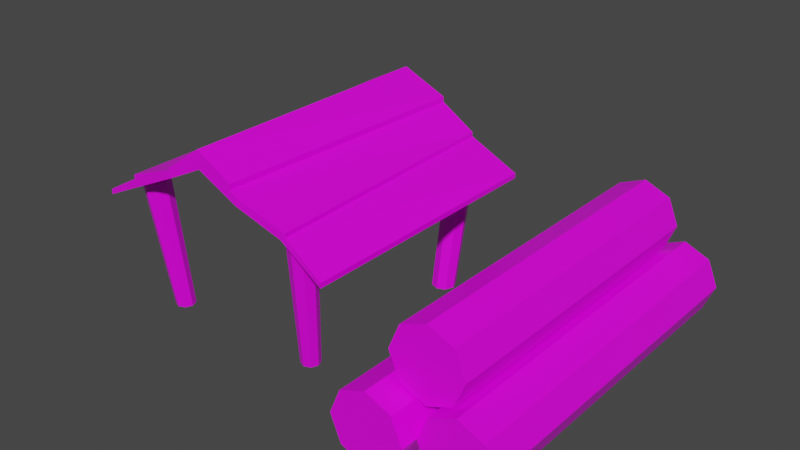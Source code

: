 # Source: lumber-mill.blend  (saved by Blender 2.91.10; exported with 4.5.12 LTS)
import bpy
from mathutils import Matrix  # noqa: F401  (used for matrix-valued properties, if any)

bpy.ops.wm.read_factory_settings(use_empty=True)
scene = bpy.context.scene
scene.name = 'Scene'

# ---- collections
col_collection = bpy.data.collections.new('Collection'); scene.collection.children.link(col_collection)

# ---- images (referenced by path relative to the original .blend; pixels are not part of the script)
import os
ASSET_DIR = os.environ.get("B2B_ASSET_DIR", "")  # directory of the original .blend (textures are referenced by path, not embedded)
HERE = os.path.dirname(os.path.abspath(__file__))  # packed textures are extracted next to this script under _unpacked/

def load_image(name, relpath, width, height, colorspace="sRGB"):
    """Load a texture the original file referenced (path relative to the .blend, or extracted next to this script)."""
    p = next((c for c in (os.path.join(HERE, relpath), os.path.join(ASSET_DIR, relpath)) if relpath and os.path.exists(c)), "")
    if p:
        img = bpy.data.images.load(p, check_existing=True)
        img.name = name
    else:  # same state as the original file: an image datablock whose file is absent (Cycles renders it pink)
        img = bpy.data.images.new(name, width, height)
        img.source = "FILE"
        img.filepath = "//" + (relpath or name)
    img.colorspace_settings.name = colorspace
    return img
img_imphenziapalette01_png = load_image('ImphenziaPalette01.png', 'ImphenziaPalette01.png', 1024, 1024, 'sRGB')

# ---- materials (node trees are filled in below, after node groups)
mat_material = bpy.data.materials.new('Material')
mat_material.alpha_threshold = 0.0
mat_material.use_transparent_shadow = False
mat_material.line_color = (0.0, 0.0, 0.0, 1.0)

# ---- material node trees
mat_material.use_nodes = True; mat_material.node_tree.nodes.clear()
_N = mat_material.node_tree.nodes; _L = mat_material.node_tree.links
n0 = _N.new('ShaderNodeOutputMaterial'); n0.name = 'Material Output'; n0.location = (300, 300)
n1 = _N.new('ShaderNodeBsdfPrincipled'); n1.name = 'Principled BSDF'; n1.location = (10, 300)
n1.distribution = 'GGX'
n1.subsurface_method = 'BURLEY'
n1.inputs[2].default_value = 0.4
n1.inputs[3].default_value = 1.45
n1.inputs[27].default_value = (0.0, 0.0, 0.0, 1.0)
n1.inputs[28].default_value = 1.0
n2 = _N.new('ShaderNodeTexImage'); n2.name = 'Image Texture'; n2.location = (-356, 140)
n2.image = img_imphenziapalette01_png
_L.new(n1.outputs[0], n0.inputs[0])
_L.new(n2.outputs[0], n1.inputs[0])
n0.is_active_output = True

# ---- world
world_world = bpy.data.worlds.new('World'); scene.world = world_world
world_world.use_nodes = True; world_world.node_tree.nodes.clear()
_N = world_world.node_tree.nodes; _L = world_world.node_tree.links
n0 = _N.new('ShaderNodeOutputWorld'); n0.name = 'World Output'; n0.location = (300, 300)
n1 = _N.new('ShaderNodeBackground'); n1.name = 'Background'; n1.location = (10, 300)
n1.inputs[0].default_value = (0.05088, 0.05088, 0.05088, 1.0)
_L.new(n1.outputs[0], n0.inputs[0])
n0.is_active_output = True
world_world.color = (0.05088, 0.05088, 0.05088)
world_world.use_sun_shadow = False
world_world.sun_shadow_jitter_overblur = 0.0

# ---- meshes
me_cube = bpy.data.meshes.new('Cube')
me_cube.from_pydata([(0.1752, 0.2274, -0.2605), (0.1752, 0.2181, -0.2605), (0.1771, 0.2274, 0.2431), (0.1771, 0.2181, 0.2431), (-0.3343, 0.2277, -0.2551), (-0.3343, 0.2179, -0.2551), (-0.3206, 0.2277, 0.2376), (-0.3206, 0.2179, 0.2376), (-0.07565, 0.3365, -0.2605), (-0.07565, 0.3523, 0.2431), (-0.07565, 0.3365, 0.2431), (-0.07565, 0.3523, -0.2605), (0.09314, 0.2536, -0.2373), (0.08127, 0.001762, -0.2041), (0.06968, 0.001762, 0.1452), (0.09314, 0.2536, 0.1695), (0.08214, 0.001762, 0.1503), (0.1109, 0.2536, 0.1769), (0.0873, 0.001762, 0.1628), (0.1183, 0.2536, 0.1947), (0.08214, 0.001762, 0.1752), (0.1109, 0.2536, 0.2125), (0.06968, 0.001762, 0.1804), (0.09314, 0.2536, 0.2199), (0.05723, 0.001762, 0.1752), (0.07533, 0.2536, 0.2125), (0.05207, 0.001762, 0.1628), (0.06796, 0.2536, 0.1947), (0.05723, 0.001762, 0.1503), (0.07533, 0.2536, 0.1769), (0.097, 0.001762, -0.1976), (0.1109, 0.2536, -0.2299), (0.1035, 0.001762, -0.1819), (0.1183, 0.2536, -0.2121), (0.097, 0.001762, -0.1661), (0.1109, 0.2536, -0.1943), (0.08127, 0.001762, -0.1596), (0.09314, 0.2536, -0.187), (0.06554, 0.001762, -0.1661), (0.07533, 0.2536, -0.1943), (0.05902, 0.001762, -0.1819), (0.06796, 0.2536, -0.2121), (0.06554, 0.001762, -0.1976), (0.07533, 0.2536, -0.2299), (-0.2503, 0.2536, -0.2373), (-0.2331, 0.001762, -0.2228), (-0.2363, 0.001762, 0.1514), (-0.2503, 0.2536, 0.1695), (-0.2234, 0.001762, 0.1567), (-0.2325, 0.2536, 0.1769), (-0.2181, 0.001762, 0.1696), (-0.2251, 0.2536, 0.1947), (-0.2234, 0.001762, 0.1824), (-0.2325, 0.2536, 0.2125), (-0.2363, 0.001762, 0.1877), (-0.2503, 0.2536, 0.2199), (-0.2491, 0.001762, 0.1824), (-0.2681, 0.2536, 0.2125), (-0.2544, 0.001762, 0.1696), (-0.2755, 0.2536, 0.1947), (-0.2491, 0.001762, 0.1567), (-0.2681, 0.2536, 0.1769), (-0.2173, 0.001762, -0.2163), (-0.2325, 0.2536, -0.2299), (-0.2108, 0.001762, -0.2005), (-0.2251, 0.2536, -0.2121), (-0.2173, 0.001762, -0.1848), (-0.2325, 0.2536, -0.1943), (-0.2331, 0.001762, -0.1782), (-0.2503, 0.2536, -0.187), (-0.2489, 0.001762, -0.1848), (-0.2681, 0.2536, -0.1943), (-0.2554, 0.001762, -0.2005), (-0.2755, 0.2536, -0.2121), (-0.2489, 0.001762, -0.2163), (-0.2681, 0.2536, -0.2299), (0.3169, 0.1342, -0.2935), (0.3169, 0.1342, 0.3059), (0.3649, 0.1143, -0.2935), (0.3649, 0.1143, 0.3059), (0.3847, 0.06633, -0.2935), (0.3847, 0.06633, 0.3059), (0.3649, 0.01837, -0.2935), (0.3649, 0.01837, 0.3059), (0.3169, -0.001498, -0.2935), (0.3169, -0.001498, 0.3059), (0.269, 0.01837, -0.2935), (0.269, 0.01837, 0.3059), (0.2491, 0.06633, -0.2935), (0.2491, 0.06633, 0.3059), (0.269, 0.1143, -0.2935), (0.269, 0.1143, 0.3059), (0.4532, 0.1342, -0.3847), (0.4532, 0.1342, 0.2747), (0.5011, 0.1143, -0.3847), (0.5011, 0.1143, 0.2747), (0.521, 0.06633, -0.3847), (0.521, 0.06633, 0.2747), (0.5011, 0.01837, -0.3847), (0.5011, 0.01837, 0.2747), (0.4532, -0.001498, -0.3847), (0.4532, -0.001498, 0.2747), (0.4052, 0.01837, -0.3847), (0.4052, 0.01837, 0.2747), (0.3854, 0.06633, -0.3847), (0.3854, 0.06633, 0.2747), (0.4052, 0.1143, -0.3847), (0.4052, 0.1143, 0.2747), (0.3851, 0.2471, -0.3447), (0.3851, 0.2471, 0.2548), (0.433, 0.2273, -0.3447), (0.433, 0.2273, 0.2548), (0.4529, 0.1793, -0.3447), (0.4529, 0.1793, 0.2548), (0.433, 0.1313, -0.3447), (0.433, 0.1313, 0.2548), (0.3851, 0.1115, -0.3447), (0.3851, 0.1115, 0.2548), (0.3371, 0.1313, -0.3447), (0.3371, 0.1313, 0.2548), (0.3172, 0.1793, -0.3447), (0.3172, 0.1793, 0.2548), (0.3371, 0.2273, -0.3447), (0.3371, 0.2273, 0.2548), (0.002913, 0.2985, 0.2431), (0.002913, 0.3144, -0.2605), (0.002913, 0.2985, -0.2605), (0.002913, 0.3144, 0.2431), (-0.1604, 0.2955, -0.2605), (-0.1448, 0.3121, 0.247), (-0.1448, 0.3022, 0.247), (-0.1604, 0.3114, -0.2605), (-0.2439, 0.2552, -0.2605), (-0.2439, 0.2711, 0.2431), (-0.2439, 0.2552, 0.2431), (-0.2439, 0.2711, -0.2605), (0.08953, 0.2659, 0.2352), (0.07918, 0.2726, -0.2603), (0.08953, 0.2659, -0.2605), (0.09988, 0.2726, 0.2349), (-0.006417, 0.3225, 0.2429), (-0.07565, 0.3604, 0.2431), (-0.1604, 0.3195, -0.2605), (-0.07565, 0.3604, -0.2605), (0.01224, 0.3225, -0.2603), (0.09988, 0.2806, 0.2349), (-0.1448, 0.3171, 0.247), (-0.2439, 0.2792, -0.2605), (-0.2439, 0.2792, 0.2431), (0.07918, 0.2806, -0.2603), (-0.006417, 0.3325, 0.2429), (-0.07565, 0.3705, 0.2431), (-0.1604, 0.3262, -0.2605), (-0.07565, 0.3705, -0.2605), (0.01224, 0.3325, -0.2603), (-0.1448, 0.3213, 0.247)], [], [(135, 4, 6, 133), (134, 133, 6, 7), (7, 6, 4, 5), (138, 1, 3, 136), (1, 0, 2, 3), (138, 137, 0, 1), (128, 131, 11, 8), (128, 8, 10, 130), (124, 127, 9, 10), (135, 133, 148, 147), (31, 12, 43, 41, 39, 37, 35, 33), (14, 15, 17, 16), (38, 39, 41, 40), (16, 17, 19, 18), (36, 37, 39, 38), (18, 19, 21, 20), (34, 35, 37, 36), (20, 21, 23, 22), (13, 30, 32, 34, 36, 38, 40, 42), (32, 33, 35, 34), (22, 23, 25, 24), (42, 43, 12, 13), (30, 31, 33, 32), (24, 25, 27, 26), (17, 15, 29, 27, 25, 23, 21, 19), (13, 12, 31, 30), (26, 27, 29, 28), (40, 41, 43, 42), (28, 29, 15, 14), (14, 16, 18, 20, 22, 24, 26, 28), (63, 44, 75, 73, 71, 69, 67, 65), (46, 47, 49, 48), (70, 71, 73, 72), (48, 49, 51, 50), (68, 69, 71, 70), (50, 51, 53, 52), (66, 67, 69, 68), (52, 53, 55, 54), (45, 62, 64, 66, 68, 70, 72, 74), (64, 65, 67, 66), (54, 55, 57, 56), (74, 75, 44, 45), (62, 63, 65, 64), (56, 57, 59, 58), (49, 47, 61, 59, 57, 55, 53, 51), (45, 44, 63, 62), (58, 59, 61, 60), (72, 73, 75, 74), (60, 61, 47, 46), (46, 48, 50, 52, 54, 56, 58, 60), (76, 77, 79, 78), (78, 79, 81, 80), (80, 81, 83, 82), (82, 83, 85, 84), (84, 85, 87, 86), (86, 87, 89, 88), (79, 77, 91, 89, 87, 85, 83, 81), (88, 89, 91, 90), (90, 91, 77, 76), (76, 78, 80, 82, 84, 86, 88, 90), (92, 93, 95, 94), (94, 95, 97, 96), (96, 97, 99, 98), (98, 99, 101, 100), (100, 101, 103, 102), (102, 103, 105, 104), (95, 93, 107, 105, 103, 101, 99, 97), (104, 105, 107, 106), (106, 107, 93, 92), (92, 94, 96, 98, 100, 102, 104, 106), (108, 109, 111, 110), (110, 111, 113, 112), (112, 113, 115, 114), (114, 115, 117, 116), (116, 117, 119, 118), (118, 119, 121, 120), (111, 109, 123, 121, 119, 117, 115, 113), (120, 121, 123, 122), (122, 123, 109, 108), (108, 110, 112, 114, 116, 118, 120, 122), (129, 9, 141, 146), (136, 139, 127, 124), (8, 11, 125, 126), (8, 126, 124, 10), (132, 128, 130, 134), (132, 135, 131, 128), (10, 9, 129, 130), (9, 127, 140, 141), (5, 4, 135, 132), (5, 132, 134, 7), (130, 129, 133, 134), (139, 137, 149, 145), (3, 2, 139, 136), (0, 137, 139, 2), (126, 125, 137, 138), (126, 138, 136, 124), (146, 141, 151, 155), (149, 144, 140, 145), (142, 146, 155, 152), (142, 147, 148, 146), (127, 139, 145, 140), (133, 129, 146, 148), (11, 131, 142, 143), (131, 135, 147, 142), (125, 11, 143, 144), (137, 125, 144, 149), (154, 153, 151, 150), (153, 152, 155, 151), (141, 140, 150, 151), (140, 144, 154, 150), (144, 143, 153, 154), (143, 142, 152, 153)])
_uv = me_cube.uv_layers.new(name='UVMap')
_uv.uv.foreach_set('vector', [0.6723, 0.4213, 0.6723, 0.4213, 0.6723, 0.4213, 0.6723, 0.4213, 0.6723, 0.4213, 0.6723, 0.4213, 0.6723, 0.4213, 0.6723, 0.4213, 0.6723, 0.4213, 0.6723, 0.4213, 0.6723, 0.4213, 0.6723, 0.4213, 0.6723, 0.4213, 0.6723, 0.4213, 0.6723, 0.4213, 0.6723, 0.4213, 0.6723, 0.4213, 0.6723, 0.4213, 0.6723, 0.4213, 0.6723, 0.4213, 0.6723, 0.4213, 0.6723, 0.4213, 0.6723, 0.4213, 0.6723, 0.4213, 0.6723, 0.4213, 0.6723, 0.4213, 0.6723, 0.4213, 0.6723, 0.4213, 0.6723, 0.4213, 0.6723, 0.4213, 0.6723, 0.4213, 0.6723, 0.4213, 0.6723, 0.4213, 0.6723, 0.4213, 0.6723, 0.4213, 0.6723, 0.4213, 0.6723, 0.4213, 0.6723, 0.4213, 0.6723, 0.4213, 0.6723, 0.4213, 0.4459, 0.5567, 0.4459, 0.5567, 0.4459, 0.5567, 0.4459, 0.5567, 0.4459, 0.5567, 0.4459, 0.5567, 0.4459, 0.5567, 0.4459, 0.5567, 0.436, 0.5567, 0.436, 0.5567, 0.436, 0.5567, 0.436, 0.5567, 0.4459, 0.5567, 0.4459, 0.5567, 0.4459, 0.5567, 0.4459, 0.5567, 0.436, 0.5567, 0.436, 0.5567, 0.436, 0.5567, 0.436, 0.5567, 0.4459, 0.5567, 0.4459, 0.5567, 0.4459, 0.5567, 0.4459, 0.5567, 0.436, 0.5567, 0.436, 0.5567, 0.436, 0.5567, 0.436, 0.5567, 0.4459, 0.5567, 0.4459, 0.5567, 0.4459, 0.5567, 0.4459, 0.5567, 0.436, 0.5567, 0.436, 0.5567, 0.436, 0.5567, 0.436, 0.5567, 0.4459, 0.5567, 0.4459, 0.5567, 0.4459, 0.5567, 0.4459, 0.5567, 0.4459, 0.5567, 0.4459, 0.5567, 0.4459, 0.5567, 0.4459, 0.5567, 0.4459, 0.5567, 0.4459, 0.5567, 0.4459, 0.5567, 0.4459, 0.5567, 0.436, 0.5567, 0.436, 0.5567, 0.436, 0.5567, 0.436, 0.5567, 0.4459, 0.5567, 0.4459, 0.5567, 0.4459, 0.5567, 0.4459, 0.5567, 0.4459, 0.5567, 0.4459, 0.5567, 0.4459, 0.5567, 0.4459, 0.5567, 0.436, 0.5567, 0.436, 0.5567, 0.436, 0.5567, 0.436, 0.5567, 0.436, 0.5567, 0.436, 0.5567, 0.436, 0.5567, 0.436, 0.5567, 0.436, 0.5567, 0.436, 0.5567, 0.436, 0.5567, 0.436, 0.5567, 0.4459, 0.5567, 0.4459, 0.5567, 0.4459, 0.5567, 0.4459, 0.5567, 0.436, 0.5567, 0.436, 0.5567, 0.436, 0.5567, 0.436, 0.5567, 0.4459, 0.5567, 0.4459, 0.5567, 0.4459, 0.5567, 0.4459, 0.5567, 0.436, 0.5567, 0.436, 0.5567, 0.436, 0.5567, 0.436, 0.5567, 0.436, 0.5567, 0.436, 0.5567, 0.436, 0.5567, 0.436, 0.5567, 0.436, 0.5567, 0.436, 0.5567, 0.436, 0.5567, 0.436, 0.5567, 0.4434, 0.5591, 0.4434, 0.5591, 0.4434, 0.5591, 0.4434, 0.5591, 0.4434, 0.5591, 0.4434, 0.5591, 0.4434, 0.5591, 0.4434, 0.5591, 0.436, 0.5395, 0.436, 0.5395, 0.436, 0.5395, 0.436, 0.5395, 0.4434, 0.5591, 0.4434, 0.5591, 0.4434, 0.5591, 0.4434, 0.5591, 0.436, 0.5395, 0.436, 0.5395, 0.436, 0.5395, 0.436, 0.5395, 0.4434, 0.5591, 0.4434, 0.5591, 0.4434, 0.5591, 0.4434, 0.5591, 0.436, 0.5395, 0.436, 0.5395, 0.436, 0.5395, 0.436, 0.5395, 0.4434, 0.5591, 0.4434, 0.5591, 0.4434, 0.5591, 0.4434, 0.5591, 0.436, 0.5395, 0.436, 0.5395, 0.436, 0.5395, 0.436, 0.5395, 0.4434, 0.5591, 0.4434, 0.5591, 0.4434, 0.5591, 0.4434, 0.5591, 0.4434, 0.5591, 0.4434, 0.5591, 0.4434, 0.5591, 0.4434, 0.5591, 0.4434, 0.5591, 0.4434, 0.5591, 0.4434, 0.5591, 0.4434, 0.5591, 0.436, 0.5395, 0.436, 0.5395, 0.436, 0.5395, 0.436, 0.5395, 0.4434, 0.5591, 0.4434, 0.5591, 0.4434, 0.5591, 0.4434, 0.5591, 0.4434, 0.5591, 0.4434, 0.5591, 0.4434, 0.5591, 0.4434, 0.5591, 0.436, 0.5395, 0.436, 0.5395, 0.436, 0.5395, 0.436, 0.5395, 0.436, 0.5395, 0.436, 0.5395, 0.436, 0.5395, 0.436, 0.5395, 0.436, 0.5395, 0.436, 0.5395, 0.436, 0.5395, 0.436, 0.5395, 0.4434, 0.5591, 0.4434, 0.5591, 0.4434, 0.5591, 0.4434, 0.5591, 0.436, 0.5395, 0.436, 0.5395, 0.436, 0.5395, 0.436, 0.5395, 0.4434, 0.5591, 0.4434, 0.5591, 0.4434, 0.5591, 0.4434, 0.5591, 0.436, 0.5395, 0.436, 0.5395, 0.436, 0.5395, 0.436, 0.5395, 0.436, 0.5395, 0.436, 0.5395, 0.436, 0.5395, 0.436, 0.5395, 0.436, 0.5395, 0.436, 0.5395, 0.436, 0.5395, 0.436, 0.5395, 0.8445, 0.4287, 0.8445, 0.4287, 0.8445, 0.4287, 0.8445, 0.4287, 0.8445, 0.4287, 0.8445, 0.4287, 0.8445, 0.4287, 0.8445, 0.4287, 0.8445, 0.4287, 0.8445, 0.4287, 0.8445, 0.4287, 0.8445, 0.4287, 0.8445, 0.4287, 0.8445, 0.4287, 0.8445, 0.4287, 0.8445, 0.4287, 0.8445, 0.4287, 0.8445, 0.4287, 0.8445, 0.4287, 0.8445, 0.4287, 0.8445, 0.4287, 0.8445, 0.4287, 0.8445, 0.4287, 0.8445, 0.4287, 0.3253, 0.5567, 0.3253, 0.5567, 0.3253, 0.5567, 0.3253, 0.5567, 0.3253, 0.5567, 0.3253, 0.5567, 0.3253, 0.5567, 0.3253, 0.5567, 0.8445, 0.4287, 0.8445, 0.4287, 0.8445, 0.4287, 0.8445, 0.4287, 0.8445, 0.4287, 0.8445, 0.4287, 0.8445, 0.4287, 0.8445, 0.4287, 0.3253, 0.5567, 0.3253, 0.5567, 0.3253, 0.5567, 0.3253, 0.5567, 0.3253, 0.5567, 0.3253, 0.5567, 0.3253, 0.5567, 0.3253, 0.5567, 0.8445, 0.4287, 0.8445, 0.4287, 0.8445, 0.4287, 0.8445, 0.4287, 0.8445, 0.4287, 0.8445, 0.4287, 0.8445, 0.4287, 0.8445, 0.4287, 0.8445, 0.4287, 0.8445, 0.4287, 0.8445, 0.4287, 0.8445, 0.4287, 0.8445, 0.4287, 0.8445, 0.4287, 0.8445, 0.4287, 0.8445, 0.4287, 0.8445, 0.4287, 0.8445, 0.4287, 0.8445, 0.4287, 0.8445, 0.4287, 0.8445, 0.4287, 0.8445, 0.4287, 0.8445, 0.4287, 0.8445, 0.4287, 0.3253, 0.5567, 0.3253, 0.5567, 0.3253, 0.5567, 0.3253, 0.5567, 0.3253, 0.5567, 0.3253, 0.5567, 0.3253, 0.5567, 0.3253, 0.5567, 0.8445, 0.4287, 0.8445, 0.4287, 0.8445, 0.4287, 0.8445, 0.4287, 0.8445, 0.4287, 0.8445, 0.4287, 0.8445, 0.4287, 0.8445, 0.4287, 0.3253, 0.5567, 0.3253, 0.5567, 0.3253, 0.5567, 0.3253, 0.5567, 0.3253, 0.5567, 0.3253, 0.5567, 0.3253, 0.5567, 0.3253, 0.5567, 0.8445, 0.4287, 0.8445, 0.4287, 0.8445, 0.4287, 0.8445, 0.4287, 0.8445, 0.4287, 0.8445, 0.4287, 0.8445, 0.4287, 0.8445, 0.4287, 0.8445, 0.4287, 0.8445, 0.4287, 0.8445, 0.4287, 0.8445, 0.4287, 0.8445, 0.4287, 0.8445, 0.4287, 0.8445, 0.4287, 0.8445, 0.4287, 0.8445, 0.4287, 0.8445, 0.4287, 0.8445, 0.4287, 0.8445, 0.4287, 0.8445, 0.4287, 0.8445, 0.4287, 0.8445, 0.4287, 0.8445, 0.4287, 0.3253, 0.5567, 0.3253, 0.5567, 0.3253, 0.5567, 0.3253, 0.5567, 0.3253, 0.5567, 0.3253, 0.5567, 0.3253, 0.5567, 0.3253, 0.5567, 0.8445, 0.4287, 0.8445, 0.4287, 0.8445, 0.4287, 0.8445, 0.4287, 0.8445, 0.4287, 0.8445, 0.4287, 0.8445, 0.4287, 0.8445, 0.4287, 0.3253, 0.5567, 0.3253, 0.5567, 0.3253, 0.5567, 0.3253, 0.5567, 0.3253, 0.5567, 0.3253, 0.5567, 0.3253, 0.5567, 0.3253, 0.5567, 0.6723, 0.4213, 0.6723, 0.4213, 0.6723, 0.4213, 0.6723, 0.4213, 0.6723, 0.4213, 0.6723, 0.4213, 0.6723, 0.4213, 0.6723, 0.4213, 0.6723, 0.4213, 0.6723, 0.4213, 0.6723, 0.4213, 0.6723, 0.4213, 0.6723, 0.4213, 0.6723, 0.4213, 0.6723, 0.4213, 0.6723, 0.4213, 0.6723, 0.4213, 0.6723, 0.4213, 0.6723, 0.4213, 0.6723, 0.4213, 0.6723, 0.4213, 0.6723, 0.4213, 0.6723, 0.4213, 0.6723, 0.4213, 0.6723, 0.4213, 0.6723, 0.4213, 0.6723, 0.4213, 0.6723, 0.4213, 0.6723, 0.4213, 0.6723, 0.4213, 0.6723, 0.4213, 0.6723, 0.4213, 0.6723, 0.4213, 0.6723, 0.4213, 0.6723, 0.4213, 0.6723, 0.4213, 0.6723, 0.4213, 0.6723, 0.4213, 0.6723, 0.4213, 0.6723, 0.4213, 0.6723, 0.4213, 0.6723, 0.4213, 0.6723, 0.4213, 0.6723, 0.4213, 0.6723, 0.4213, 0.6723, 0.4213, 0.6723, 0.4213, 0.6723, 0.4213, 0.6723, 0.4213, 0.6723, 0.4213, 0.6723, 0.4213, 0.6723, 0.4213, 0.6723, 0.4213, 0.6723, 0.4213, 0.6723, 0.4213, 0.6723, 0.4213, 0.6723, 0.4213, 0.6723, 0.4213, 0.6723, 0.4213, 0.6723, 0.4213, 0.6723, 0.4213, 0.6723, 0.4213, 0.6723, 0.4213, 0.6723, 0.4213, 0.6723, 0.4213, 0.6723, 0.4213, 0.6723, 0.4213, 0.6723, 0.4213, 0.6723, 0.4213, 0.6723, 0.4213, 0.6723, 0.4213, 0.6723, 0.4213, 0.6723, 0.4213, 0.6723, 0.4213, 0.6723, 0.4213, 0.6723, 0.4213, 0.6723, 0.4213, 0.6723, 0.4213, 0.6723, 0.4213, 0.6723, 0.4213, 0.6723, 0.4213, 0.6723, 0.4213, 0.6723, 0.4213, 0.6723, 0.4213, 0.6723, 0.4213, 0.6723, 0.4213, 0.6723, 0.4213, 0.6723, 0.4213, 0.6723, 0.4213, 0.6723, 0.4213, 0.6723, 0.4213, 0.6723, 0.4213, 0.6723, 0.4213, 0.6723, 0.4213, 0.6723, 0.4213, 0.6723, 0.4213, 0.6723, 0.4213, 0.6723, 0.4213, 0.6723, 0.4213, 0.6723, 0.4213, 0.6723, 0.4213, 0.6723, 0.4213, 0.6723, 0.4213, 0.6723, 0.4213, 0.6723, 0.4213, 0.6723, 0.4213, 0.6723, 0.4213, 0.6723, 0.4213, 0.6723, 0.4213, 0.6723, 0.4213, 0.6723, 0.4213, 0.6723, 0.4213, 0.6723, 0.4213, 0.6723, 0.4213, 0.6723, 0.4213, 0.6723, 0.4213, 0.6723, 0.4213, 0.6723, 0.4213, 0.6723, 0.4213, 0.6723, 0.4213, 0.6723, 0.4213, 0.6723, 0.4213, 0.6723, 0.4213, 0.6723, 0.4213, 0.6723, 0.4213, 0.6723, 0.4213, 0.6723, 0.4213, 0.6723, 0.4213])
me_cube.materials.append(mat_material)
me_cube.use_remesh_preserve_volume = False
me_cube.use_remesh_preserve_attributes = False
me_cube.use_mirror_vertex_groups = False
me_cube.update()

# ---- objects
ob_cube = bpy.data.objects.new('Cube', me_cube)

# ---- transforms, parenting, visibility, modifiers, constraints
ob_cube.location = (0.0, 0.0, 0.0)
ob_cube.rotation_euler = (1.571, 0.0, 0.0)
ob_cube.lock_rotations_4d = False
ob_cube.empty_display_type = 'ARROWS'
ob_cube.lineart.crease_threshold = 0.0

# ---- collection membership
col_collection.objects.link(ob_cube)

# ---- scene / render settings (as saved in the file)
scene.frame_start = 1; scene.frame_end = 250; scene.frame_set(1)
scene.render.engine = 'BLENDER_EEVEE_NEXT'
scene.cycles.use_denoising = False
scene.cycles.samples = 128
scene.cycles.sampling_pattern = 'TABULATED_SOBOL'
scene.cycles.use_adaptive_sampling = False
scene.cycles.use_light_tree = False
scene.view_settings.view_transform = 'Filmic'
bpy.context.view_layer.update()

# ---- added for rendering (the .blend has no active camera and no usable light): camera, sun
cam_auto = bpy.data.cameras.new('AutoCamera')
cam_auto.lens = 50.0
cam_auto.sensor_width = 36.0
cam_auto.clip_end = 1000.0
ob_auto_camera = bpy.data.objects.new('AutoCamera', cam_auto)
scene.collection.objects.link(ob_auto_camera)
ob_auto_camera.location = (1.16717, -1.24917, 1.04354)
ob_auto_camera.rotation_euler = (1.09748, -7.21219e-08, 0.694738)
scene.camera = ob_auto_camera
light_auto_sun = bpy.data.lights.new('AutoSun', 'SUN')
light_auto_sun.energy = 3.0
light_auto_sun.angle = 0.0523599
ob_auto_sun = bpy.data.objects.new('AutoSun', light_auto_sun)
scene.collection.objects.link(ob_auto_sun)
ob_auto_sun.rotation_euler = (0.872665, 0.174533, 0.523599)
bpy.context.view_layer.update()
